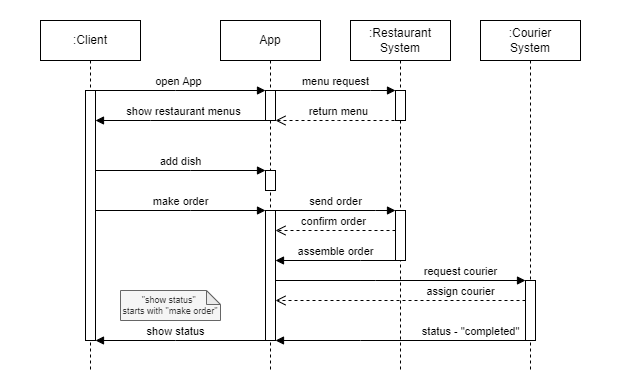

The diagram above was exported from draw.io. Its source (the exported page's mxGraphModel, read from the mxfile embedded in the PNG):
<mxGraphModel dx="628" dy="423" grid="1" gridSize="10" guides="1" tooltips="1" connect="1" arrows="1" fold="1" page="1" pageScale="1" pageWidth="850" pageHeight="1100" math="0" shadow="0">
  <root>
    <mxCell id="0" />
    <mxCell id="1" parent="0" />
    <mxCell id="9f06AL1zVTcQ6_v8Af14-24" value="" style="rounded=0;whiteSpace=wrap;html=1;opacity=0;" parent="1" vertex="1">
      <mxGeometry y="20" width="620" height="390" as="geometry" />
    </mxCell>
    <mxCell id="aM9ryv3xv72pqoxQDRHE-1" value=":Client" style="shape=umlLifeline;perimeter=lifelinePerimeter;whiteSpace=wrap;html=1;container=0;dropTarget=0;collapsible=0;recursiveResize=0;outlineConnect=0;portConstraint=eastwest;newEdgeStyle={&quot;edgeStyle&quot;:&quot;elbowEdgeStyle&quot;,&quot;elbow&quot;:&quot;vertical&quot;,&quot;curved&quot;:0,&quot;rounded&quot;:0};" parent="1" vertex="1">
      <mxGeometry x="40" y="40" width="100" height="350" as="geometry" />
    </mxCell>
    <mxCell id="aM9ryv3xv72pqoxQDRHE-2" value="" style="html=1;points=[];perimeter=orthogonalPerimeter;outlineConnect=0;targetShapes=umlLifeline;portConstraint=eastwest;newEdgeStyle={&quot;edgeStyle&quot;:&quot;elbowEdgeStyle&quot;,&quot;elbow&quot;:&quot;vertical&quot;,&quot;curved&quot;:0,&quot;rounded&quot;:0};" parent="aM9ryv3xv72pqoxQDRHE-1" vertex="1">
      <mxGeometry x="45" y="70" width="10" height="250" as="geometry" />
    </mxCell>
    <mxCell id="aM9ryv3xv72pqoxQDRHE-5" value="App" style="shape=umlLifeline;perimeter=lifelinePerimeter;whiteSpace=wrap;html=1;container=0;dropTarget=0;collapsible=0;recursiveResize=0;outlineConnect=0;portConstraint=eastwest;newEdgeStyle={&quot;edgeStyle&quot;:&quot;elbowEdgeStyle&quot;,&quot;elbow&quot;:&quot;vertical&quot;,&quot;curved&quot;:0,&quot;rounded&quot;:0};" parent="1" vertex="1">
      <mxGeometry x="220" y="40" width="100" height="350" as="geometry" />
    </mxCell>
    <mxCell id="aM9ryv3xv72pqoxQDRHE-6" value="" style="html=1;points=[];perimeter=orthogonalPerimeter;outlineConnect=0;targetShapes=umlLifeline;portConstraint=eastwest;newEdgeStyle={&quot;edgeStyle&quot;:&quot;elbowEdgeStyle&quot;,&quot;elbow&quot;:&quot;vertical&quot;,&quot;curved&quot;:0,&quot;rounded&quot;:0};" parent="aM9ryv3xv72pqoxQDRHE-5" vertex="1">
      <mxGeometry x="45" y="70" width="10" height="30" as="geometry" />
    </mxCell>
    <mxCell id="9f06AL1zVTcQ6_v8Af14-11" value="" style="html=1;points=[];perimeter=orthogonalPerimeter;outlineConnect=0;targetShapes=umlLifeline;portConstraint=eastwest;newEdgeStyle={&quot;edgeStyle&quot;:&quot;elbowEdgeStyle&quot;,&quot;elbow&quot;:&quot;vertical&quot;,&quot;curved&quot;:0,&quot;rounded&quot;:0};" parent="aM9ryv3xv72pqoxQDRHE-5" vertex="1">
      <mxGeometry x="45" y="150" width="10" height="20" as="geometry" />
    </mxCell>
    <mxCell id="9f06AL1zVTcQ6_v8Af14-13" value="" style="html=1;points=[];perimeter=orthogonalPerimeter;outlineConnect=0;targetShapes=umlLifeline;portConstraint=eastwest;newEdgeStyle={&quot;edgeStyle&quot;:&quot;elbowEdgeStyle&quot;,&quot;elbow&quot;:&quot;vertical&quot;,&quot;curved&quot;:0,&quot;rounded&quot;:0};" parent="aM9ryv3xv72pqoxQDRHE-5" vertex="1">
      <mxGeometry x="45" y="190" width="10" height="130" as="geometry" />
    </mxCell>
    <mxCell id="aM9ryv3xv72pqoxQDRHE-7" value="open App" style="html=1;verticalAlign=bottom;endArrow=block;edgeStyle=elbowEdgeStyle;elbow=vertical;curved=0;rounded=0;" parent="1" target="aM9ryv3xv72pqoxQDRHE-6" edge="1">
      <mxGeometry relative="1" as="geometry">
        <mxPoint x="90" y="109.99999999999994" as="sourcePoint" />
        <Array as="points">
          <mxPoint x="175" y="110" />
        </Array>
        <mxPoint x="260" y="109.99999999999994" as="targetPoint" />
      </mxGeometry>
    </mxCell>
    <mxCell id="aM9ryv3xv72pqoxQDRHE-9" value="show restaurant menus" style="html=1;verticalAlign=bottom;endArrow=block;edgeStyle=elbowEdgeStyle;elbow=vertical;curved=0;rounded=0;" parent="1" edge="1">
      <mxGeometry x="0.0031" relative="1" as="geometry">
        <mxPoint x="270" y="140" as="sourcePoint" />
        <Array as="points">
          <mxPoint x="150" y="140" />
          <mxPoint x="190" y="130" />
        </Array>
        <mxPoint x="95" y="140" as="targetPoint" />
        <mxPoint as="offset" />
      </mxGeometry>
    </mxCell>
    <mxCell id="9f06AL1zVTcQ6_v8Af14-1" value=":Restaurant&lt;div&gt;System&lt;/div&gt;" style="shape=umlLifeline;perimeter=lifelinePerimeter;whiteSpace=wrap;html=1;container=0;dropTarget=0;collapsible=0;recursiveResize=0;outlineConnect=0;portConstraint=eastwest;newEdgeStyle={&quot;edgeStyle&quot;:&quot;elbowEdgeStyle&quot;,&quot;elbow&quot;:&quot;vertical&quot;,&quot;curved&quot;:0,&quot;rounded&quot;:0};" parent="1" vertex="1">
      <mxGeometry x="350" y="40" width="100" height="350" as="geometry" />
    </mxCell>
    <mxCell id="9f06AL1zVTcQ6_v8Af14-2" value="" style="html=1;points=[];perimeter=orthogonalPerimeter;outlineConnect=0;targetShapes=umlLifeline;portConstraint=eastwest;newEdgeStyle={&quot;edgeStyle&quot;:&quot;elbowEdgeStyle&quot;,&quot;elbow&quot;:&quot;vertical&quot;,&quot;curved&quot;:0,&quot;rounded&quot;:0};" parent="9f06AL1zVTcQ6_v8Af14-1" vertex="1">
      <mxGeometry x="45" y="70" width="10" height="30" as="geometry" />
    </mxCell>
    <mxCell id="9f06AL1zVTcQ6_v8Af14-15" value="" style="html=1;points=[];perimeter=orthogonalPerimeter;outlineConnect=0;targetShapes=umlLifeline;portConstraint=eastwest;newEdgeStyle={&quot;edgeStyle&quot;:&quot;elbowEdgeStyle&quot;,&quot;elbow&quot;:&quot;vertical&quot;,&quot;curved&quot;:0,&quot;rounded&quot;:0};" parent="9f06AL1zVTcQ6_v8Af14-1" vertex="1">
      <mxGeometry x="45" y="190" width="10" height="50" as="geometry" />
    </mxCell>
    <mxCell id="9f06AL1zVTcQ6_v8Af14-3" value=":Courier&lt;div&gt;System&lt;/div&gt;" style="shape=umlLifeline;perimeter=lifelinePerimeter;whiteSpace=wrap;html=1;container=0;dropTarget=0;collapsible=0;recursiveResize=0;outlineConnect=0;portConstraint=eastwest;newEdgeStyle={&quot;edgeStyle&quot;:&quot;elbowEdgeStyle&quot;,&quot;elbow&quot;:&quot;vertical&quot;,&quot;curved&quot;:0,&quot;rounded&quot;:0};" parent="1" vertex="1">
      <mxGeometry x="480" y="40" width="100" height="350" as="geometry" />
    </mxCell>
    <mxCell id="9f06AL1zVTcQ6_v8Af14-4" value="" style="html=1;points=[];perimeter=orthogonalPerimeter;outlineConnect=0;targetShapes=umlLifeline;portConstraint=eastwest;newEdgeStyle={&quot;edgeStyle&quot;:&quot;elbowEdgeStyle&quot;,&quot;elbow&quot;:&quot;vertical&quot;,&quot;curved&quot;:0,&quot;rounded&quot;:0};" parent="9f06AL1zVTcQ6_v8Af14-3" vertex="1">
      <mxGeometry x="45" y="260" width="10" height="60" as="geometry" />
    </mxCell>
    <mxCell id="9f06AL1zVTcQ6_v8Af14-5" value="menu request" style="html=1;verticalAlign=bottom;endArrow=block;edgeStyle=elbowEdgeStyle;elbow=vertical;curved=0;rounded=0;" parent="1" edge="1" target="9f06AL1zVTcQ6_v8Af14-2" source="aM9ryv3xv72pqoxQDRHE-6">
      <mxGeometry relative="1" as="geometry">
        <mxPoint x="280" y="110" as="sourcePoint" />
        <Array as="points">
          <mxPoint x="370" y="110" />
        </Array>
        <mxPoint x="390" y="110" as="targetPoint" />
      </mxGeometry>
    </mxCell>
    <mxCell id="9f06AL1zVTcQ6_v8Af14-8" value="return menu" style="html=1;verticalAlign=bottom;endArrow=open;dashed=1;endSize=8;edgeStyle=elbowEdgeStyle;elbow=horizontal;curved=0;rounded=0;exitX=0.5;exitY=1;exitDx=0;exitDy=0;exitPerimeter=0;" parent="1" source="9f06AL1zVTcQ6_v8Af14-2" edge="1">
      <mxGeometry relative="1" as="geometry">
        <mxPoint x="275" y="140" as="targetPoint" />
        <Array as="points" />
        <mxPoint x="400" y="155" as="sourcePoint" />
      </mxGeometry>
    </mxCell>
    <mxCell id="9f06AL1zVTcQ6_v8Af14-10" value="add dish" style="html=1;verticalAlign=bottom;endArrow=block;edgeStyle=elbowEdgeStyle;elbow=vertical;curved=0;rounded=0;" parent="1" source="aM9ryv3xv72pqoxQDRHE-2" target="9f06AL1zVTcQ6_v8Af14-11" edge="1">
      <mxGeometry relative="1" as="geometry">
        <mxPoint x="100" y="190" as="sourcePoint" />
        <Array as="points">
          <mxPoint x="190" y="190" />
        </Array>
        <mxPoint x="260" y="190" as="targetPoint" />
      </mxGeometry>
    </mxCell>
    <mxCell id="9f06AL1zVTcQ6_v8Af14-12" value="make order" style="html=1;verticalAlign=bottom;endArrow=block;edgeStyle=elbowEdgeStyle;elbow=vertical;curved=0;rounded=0;" parent="1" edge="1">
      <mxGeometry relative="1" as="geometry">
        <mxPoint x="95" y="230" as="sourcePoint" />
        <Array as="points">
          <mxPoint x="190" y="230" />
        </Array>
        <mxPoint x="265" y="230" as="targetPoint" />
      </mxGeometry>
    </mxCell>
    <mxCell id="9f06AL1zVTcQ6_v8Af14-14" value="send order" style="html=1;verticalAlign=bottom;endArrow=block;edgeStyle=elbowEdgeStyle;elbow=vertical;curved=0;rounded=0;" parent="1" edge="1">
      <mxGeometry relative="1" as="geometry">
        <mxPoint x="275" y="230" as="sourcePoint" />
        <Array as="points">
          <mxPoint x="375" y="230" />
        </Array>
        <mxPoint x="395" y="230" as="targetPoint" />
        <mxPoint as="offset" />
      </mxGeometry>
    </mxCell>
    <mxCell id="9f06AL1zVTcQ6_v8Af14-16" value="confirm order" style="html=1;verticalAlign=bottom;endArrow=open;dashed=1;endSize=8;edgeStyle=elbowEdgeStyle;elbow=vertical;curved=0;rounded=0;" parent="1" edge="1">
      <mxGeometry x="0.04" relative="1" as="geometry">
        <mxPoint x="275" y="250" as="targetPoint" />
        <Array as="points">
          <mxPoint x="365" y="250" />
        </Array>
        <mxPoint x="395" y="250" as="sourcePoint" />
        <mxPoint as="offset" />
      </mxGeometry>
    </mxCell>
    <mxCell id="9f06AL1zVTcQ6_v8Af14-17" value="request courier" style="html=1;verticalAlign=bottom;endArrow=block;edgeStyle=elbowEdgeStyle;elbow=vertical;curved=0;rounded=0;" parent="1" source="9f06AL1zVTcQ6_v8Af14-13" target="9f06AL1zVTcQ6_v8Af14-4" edge="1">
      <mxGeometry x="0.48" relative="1" as="geometry">
        <mxPoint x="280" y="300" as="sourcePoint" />
        <Array as="points">
          <mxPoint x="375" y="300" />
        </Array>
        <mxPoint x="450" y="300" as="targetPoint" />
        <mxPoint as="offset" />
      </mxGeometry>
    </mxCell>
    <mxCell id="9f06AL1zVTcQ6_v8Af14-18" value="assign courier" style="html=1;verticalAlign=bottom;endArrow=open;dashed=1;endSize=8;edgeStyle=elbowEdgeStyle;elbow=vertical;curved=0;rounded=0;" parent="1" source="9f06AL1zVTcQ6_v8Af14-4" target="9f06AL1zVTcQ6_v8Af14-13" edge="1">
      <mxGeometry x="-0.48" relative="1" as="geometry">
        <mxPoint x="280" y="320" as="targetPoint" />
        <Array as="points">
          <mxPoint x="490" y="320" />
        </Array>
        <mxPoint x="520" y="320" as="sourcePoint" />
        <mxPoint as="offset" />
      </mxGeometry>
    </mxCell>
    <mxCell id="9f06AL1zVTcQ6_v8Af14-20" value="status - &quot;completed&quot;" style="html=1;verticalAlign=bottom;endArrow=block;edgeStyle=elbowEdgeStyle;elbow=horizontal;curved=0;rounded=0;" parent="1" target="9f06AL1zVTcQ6_v8Af14-13" edge="1">
      <mxGeometry x="-0.5294" relative="1" as="geometry">
        <mxPoint x="530" y="359.9980952380952" as="sourcePoint" />
        <Array as="points">
          <mxPoint x="360" y="360" />
        </Array>
        <mxPoint x="360" y="359.9980952380952" as="targetPoint" />
        <mxPoint as="offset" />
      </mxGeometry>
    </mxCell>
    <mxCell id="9f06AL1zVTcQ6_v8Af14-22" value="show status" style="html=1;verticalAlign=bottom;endArrow=block;edgeStyle=elbowEdgeStyle;elbow=horizontal;curved=0;rounded=0;" parent="1" source="9f06AL1zVTcQ6_v8Af14-13" target="aM9ryv3xv72pqoxQDRHE-2" edge="1">
      <mxGeometry x="0.0588" relative="1" as="geometry">
        <mxPoint x="260" y="360" as="sourcePoint" />
        <Array as="points">
          <mxPoint x="175" y="360" />
        </Array>
        <mxPoint x="95" y="360" as="targetPoint" />
        <mxPoint as="offset" />
      </mxGeometry>
    </mxCell>
    <mxCell id="9f06AL1zVTcQ6_v8Af14-23" value="&quot;show status&quot;&amp;nbsp;&lt;div style=&quot;font-size: 9px;&quot;&gt;starts with &quot;make order&quot;&lt;/div&gt;" style="shape=note;whiteSpace=wrap;html=1;backgroundOutline=1;darkOpacity=0.05;fillColor=#f5f5f5;fontColor=#333333;strokeColor=#666666;fontSize=9;labelPosition=center;verticalLabelPosition=middle;align=center;verticalAlign=middle;size=14;" parent="1" vertex="1">
      <mxGeometry x="120" y="310" width="100" height="30" as="geometry" />
    </mxCell>
    <mxCell id="d1fBK_bdyJMKVQBH1BlY-2" value="assemble order" style="html=1;verticalAlign=bottom;endArrow=block;edgeStyle=elbowEdgeStyle;elbow=vertical;curved=0;rounded=0;" edge="1" parent="1" source="9f06AL1zVTcQ6_v8Af14-15" target="9f06AL1zVTcQ6_v8Af14-13">
      <mxGeometry relative="1" as="geometry">
        <mxPoint x="270" y="290" as="sourcePoint" />
        <Array as="points">
          <mxPoint x="360" y="280" />
          <mxPoint x="370" y="290" />
        </Array>
        <mxPoint x="390" y="290" as="targetPoint" />
        <mxPoint as="offset" />
      </mxGeometry>
    </mxCell>
  </root>
</mxGraphModel>